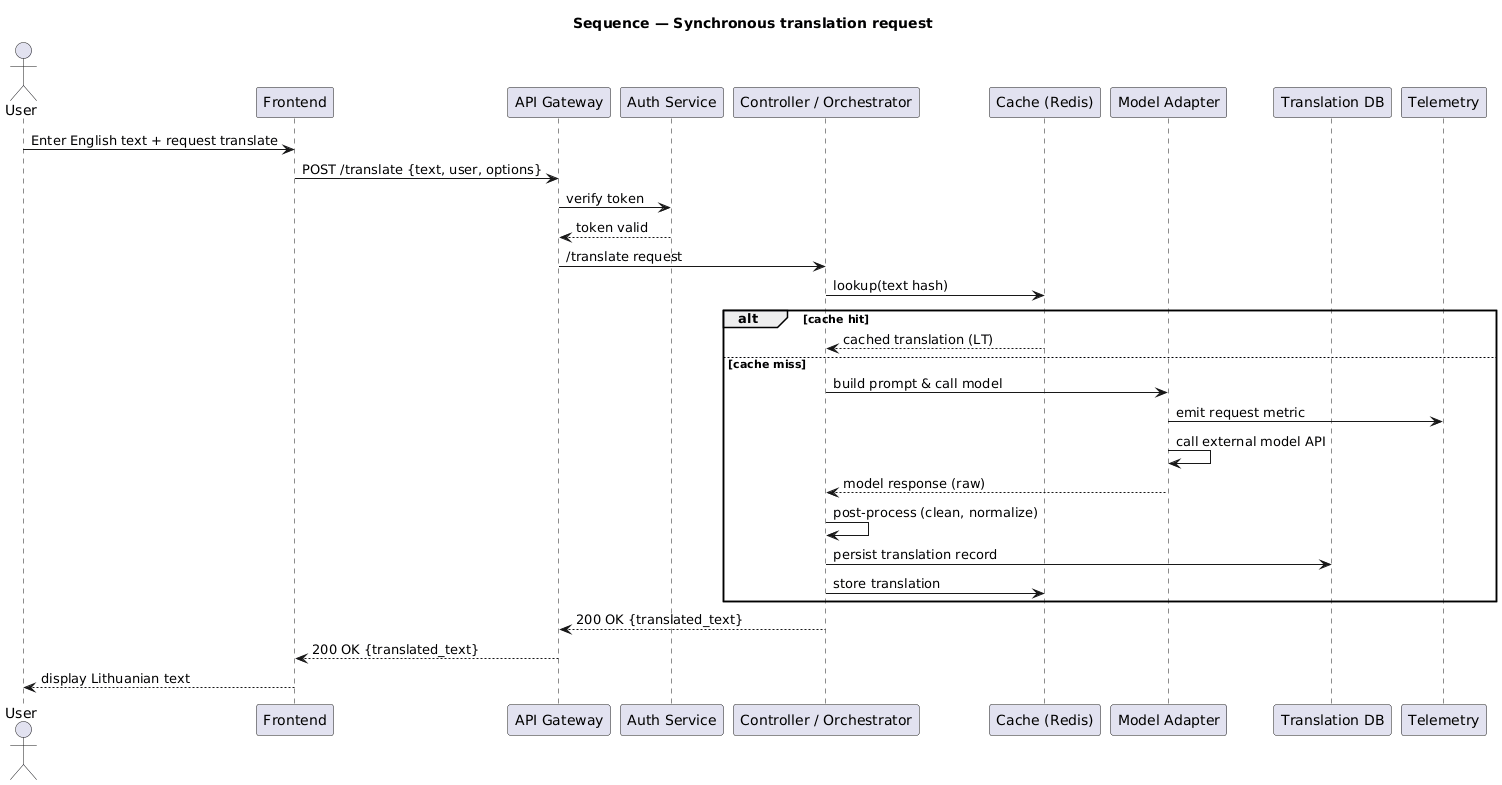

The diagram above was rendered by PlantUML. Its source (embedded in the PNG):
@startuml
title Sequence — Synchronous translation request
actor User
participant "Frontend" as FE
participant "API Gateway" as AG
participant "Auth Service" as AUTH
participant "Controller / Orchestrator" as ORC
participant "Cache (Redis)" as CACHE
participant "Model Adapter" as ADP
participant "Translation DB" as DB
participant "Telemetry" as TEL

User -> FE : Enter English text + request translate
FE -> AG : POST /translate {text, user, options}
AG -> AUTH : verify token
AUTH --> AG : token valid
AG -> ORC : /translate request
ORC -> CACHE : lookup(text hash)
alt cache hit
  CACHE --> ORC : cached translation (LT)
else cache miss
  ORC -> ADP : build prompt & call model
  ADP -> TEL : emit request metric
  ADP -> ADP : call external model API
  ADP --> ORC : model response (raw)
  ORC -> ORC : post-process (clean, normalize)
  ORC -> DB : persist translation record
  ORC -> CACHE : store translation
end
ORC --> AG : 200 OK {translated_text}
AG --> FE : 200 OK {translated_text}
FE --> User : display Lithuanian text
@enduml